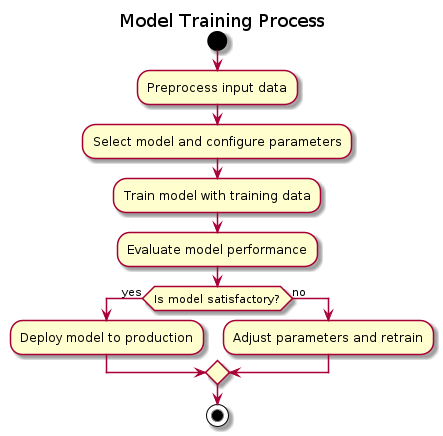

The diagram above was rendered by PlantUML. Its source (embedded in the PNG):
@startuml

title Model Training Process

start
:Preprocess input data;
:Select model and configure parameters;
:Train model with training data;
:Evaluate model performance;
if (Is model satisfactory?) then (yes)
  :Deploy model to production;
else (no)
  :Adjust parameters and retrain;
endif
stop

@enduml